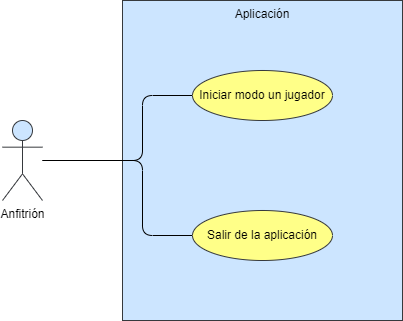

The diagram above was exported from draw.io. Its source (the exported page's mxGraphModel, read from the mxfile embedded in the PNG):
<mxGraphModel dx="1434" dy="854" grid="1" gridSize="10" guides="1" tooltips="1" connect="1" arrows="1" fold="1" page="1" pageScale="1" pageWidth="827" pageHeight="1169" math="0" shadow="0">
  <root>
    <mxCell id="0" />
    <mxCell id="1" parent="0" />
    <mxCell id="7gB8L9tUJM9J39red3pJ-2" value="Aplicación" style="rounded=0;whiteSpace=wrap;html=1;verticalAlign=top;fillColor=#cce5ff;strokeColor=#36393d;" parent="1" vertex="1">
      <mxGeometry x="280" y="240" width="280" height="320" as="geometry" />
    </mxCell>
    <mxCell id="ZM_u-nhkdogsaTdhAehk-3" style="edgeStyle=orthogonalEdgeStyle;orthogonalLoop=1;jettySize=auto;html=1;elbow=vertical;endArrow=none;endFill=0;" parent="1" source="7gB8L9tUJM9J39red3pJ-1" target="7gB8L9tUJM9J39red3pJ-3" edge="1">
      <mxGeometry relative="1" as="geometry">
        <Array as="points">
          <mxPoint x="300" y="400" />
          <mxPoint x="300" y="335" />
        </Array>
      </mxGeometry>
    </mxCell>
    <mxCell id="ZM_u-nhkdogsaTdhAehk-4" style="edgeStyle=orthogonalEdgeStyle;orthogonalLoop=1;jettySize=auto;html=1;entryX=0;entryY=0.5;entryDx=0;entryDy=0;elbow=vertical;endArrow=none;endFill=0;" parent="1" source="7gB8L9tUJM9J39red3pJ-1" target="aNs8PqJXAxMOyQir8FQB-1" edge="1">
      <mxGeometry relative="1" as="geometry">
        <Array as="points">
          <mxPoint x="300" y="400" />
          <mxPoint x="300" y="475" />
        </Array>
      </mxGeometry>
    </mxCell>
    <mxCell id="7gB8L9tUJM9J39red3pJ-1" value="Anfitrión" style="shape=umlActor;verticalLabelPosition=bottom;verticalAlign=top;html=1;outlineConnect=0;fillColor=#cce5ff;strokeColor=#36393d;" parent="1" vertex="1">
      <mxGeometry x="160" y="360" width="40" height="80" as="geometry" />
    </mxCell>
    <mxCell id="7gB8L9tUJM9J39red3pJ-3" value="Iniciar modo un jugador" style="ellipse;whiteSpace=wrap;html=1;fillColor=#ffff88;strokeColor=#36393d;fontStyle=0" parent="1" vertex="1">
      <mxGeometry x="350" y="310" width="140" height="50" as="geometry" />
    </mxCell>
    <mxCell id="aNs8PqJXAxMOyQir8FQB-1" value="Salir de la aplicación" style="ellipse;whiteSpace=wrap;html=1;fillColor=#ffff88;strokeColor=#36393d;fontStyle=0" parent="1" vertex="1">
      <mxGeometry x="350" y="450" width="140" height="50" as="geometry" />
    </mxCell>
  </root>
</mxGraphModel>